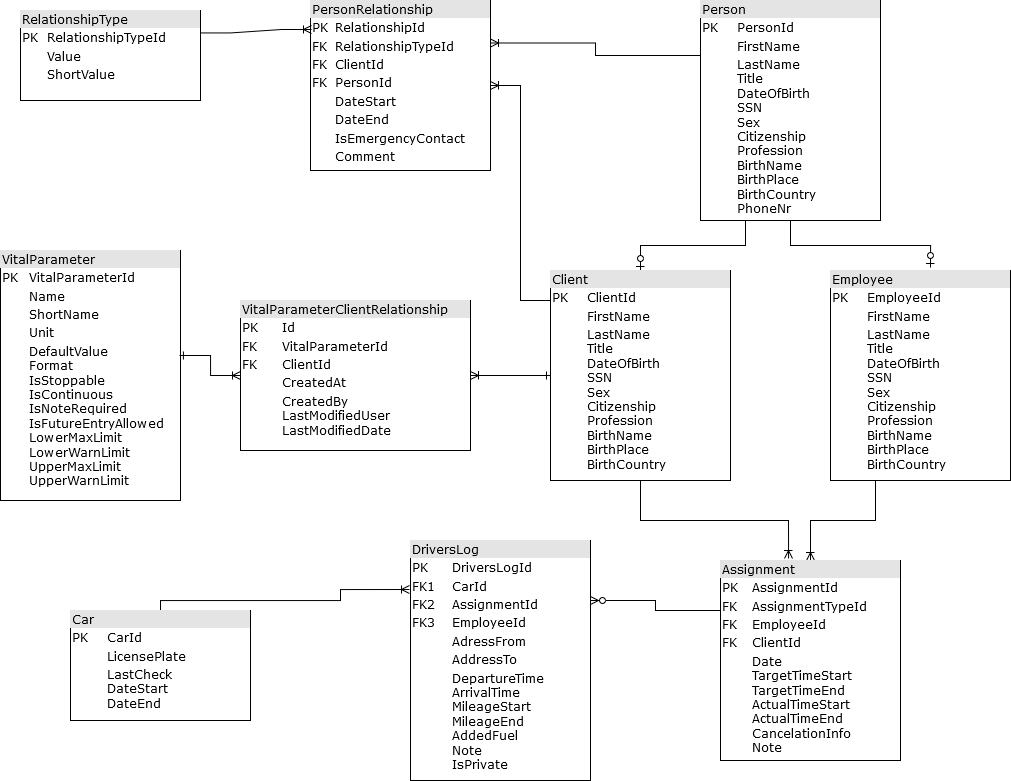

The diagram above was exported from draw.io. Its source (the exported page's mxGraphModel, read from the mxfile embedded in the PNG):
<mxGraphModel dx="2954" dy="1105" grid="1" gridSize="10" guides="1" tooltips="1" connect="1" arrows="1" fold="1" page="1" pageScale="1" pageWidth="1100" pageHeight="850" background="none" math="0" shadow="0">
  <root>
    <mxCell id="0" />
    <mxCell id="1" parent="0" />
    <mxCell id="pdebsWSVnpyp-Z4xWeKY-9" style="edgeStyle=orthogonalEdgeStyle;rounded=0;orthogonalLoop=1;jettySize=auto;html=1;exitX=0.25;exitY=1;exitDx=0;exitDy=0;endArrow=ERoneToMany;endFill=0;" parent="1" source="2ed32ef02a7f4228-1" target="2ed32ef02a7f4228-4" edge="1">
      <mxGeometry relative="1" as="geometry" />
    </mxCell>
    <mxCell id="2ed32ef02a7f4228-1" value="&lt;div style=&quot;box-sizing:border-box;width:100%;background:#e4e4e4;padding:2px;&quot;&gt;Employee&lt;/div&gt;&lt;table style=&quot;width:100%;font-size:1em;&quot; cellpadding=&quot;2&quot; cellspacing=&quot;0&quot;&gt;&lt;tbody&gt;&lt;tr&gt;&lt;td&gt;PK&lt;/td&gt;&lt;td&gt;EmployeeId&lt;/td&gt;&lt;/tr&gt;&lt;tr&gt;&lt;td&gt;&lt;br&gt;&lt;/td&gt;&lt;td&gt;FirstName&lt;/td&gt;&lt;/tr&gt;&lt;tr&gt;&lt;td&gt;&lt;/td&gt;&lt;td&gt;LastName&lt;br&gt;Title&lt;br&gt;DateOfBirth&lt;br&gt;SSN&lt;br&gt;Sex&lt;br&gt;Citizenship&lt;br&gt;Profession&lt;br&gt;BirthName&lt;br&gt;BirthPlace&lt;br&gt;BirthCountry&lt;/td&gt;&lt;/tr&gt;&lt;/tbody&gt;&lt;/table&gt;" style="verticalAlign=top;align=left;overflow=fill;html=1;rounded=0;shadow=0;comic=0;labelBackgroundColor=none;strokeWidth=1;fontFamily=Verdana;fontSize=12" parent="1" vertex="1">
      <mxGeometry x="860" y="320" width="180" height="210" as="geometry" />
    </mxCell>
    <mxCell id="2ed32ef02a7f4228-2" value="&lt;div style=&quot;box-sizing: border-box ; width: 100% ; background: #e4e4e4 ; padding: 2px&quot;&gt;DriversLog&lt;/div&gt;&lt;table style=&quot;width: 100% ; font-size: 1em&quot; cellpadding=&quot;2&quot; cellspacing=&quot;0&quot;&gt;&lt;tbody&gt;&lt;tr&gt;&lt;td&gt;PK&lt;/td&gt;&lt;td&gt;DriversLogId&lt;/td&gt;&lt;/tr&gt;&lt;tr&gt;&lt;td&gt;FK1&lt;/td&gt;&lt;td&gt;CarId&lt;/td&gt;&lt;/tr&gt;&lt;tr&gt;&lt;td&gt;FK2&lt;/td&gt;&lt;td&gt;AssignmentId&lt;br&gt;&lt;/td&gt;&lt;/tr&gt;&lt;tr&gt;&lt;td&gt;FK3&lt;/td&gt;&lt;td&gt;EmployeeId&lt;/td&gt;&lt;/tr&gt;&lt;tr&gt;&lt;td&gt;&lt;br&gt;&lt;/td&gt;&lt;td&gt;AdressFrom&lt;br&gt;&lt;/td&gt;&lt;/tr&gt;&lt;tr&gt;&lt;td&gt;&lt;br&gt;&lt;/td&gt;&lt;td&gt;AddressTo&lt;br&gt;&lt;/td&gt;&lt;/tr&gt;&lt;tr&gt;&lt;td&gt;&lt;br&gt;&lt;/td&gt;&lt;td&gt;DepartureTime&lt;br&gt;ArrivalTime&lt;br&gt;MileageStart&lt;br&gt;MileageEnd&lt;br&gt;AddedFuel&lt;br&gt;Note&lt;br&gt;IsPrivate&lt;/td&gt;&lt;/tr&gt;&lt;/tbody&gt;&lt;/table&gt;" style="verticalAlign=top;align=left;overflow=fill;html=1;rounded=0;shadow=0;comic=0;labelBackgroundColor=none;strokeWidth=1;fontFamily=Verdana;fontSize=12" parent="1" vertex="1">
      <mxGeometry x="440" y="590" width="180" height="240" as="geometry" />
    </mxCell>
    <mxCell id="2ed32ef02a7f4228-3" value="&lt;div style=&quot;box-sizing: border-box ; width: 100% ; background: #e4e4e4 ; padding: 2px&quot;&gt;RelationshipType&lt;/div&gt;&lt;table style=&quot;width: 100% ; font-size: 1em&quot; cellpadding=&quot;2&quot; cellspacing=&quot;0&quot;&gt;&lt;tbody&gt;&lt;tr&gt;&lt;td&gt;PK&lt;/td&gt;&lt;td&gt;RelationshipTypeId&lt;/td&gt;&lt;/tr&gt;&lt;tr&gt;&lt;td&gt;&lt;br&gt;&lt;/td&gt;&lt;td&gt;Value&lt;/td&gt;&lt;/tr&gt;&lt;tr&gt;&lt;td&gt;&lt;/td&gt;&lt;td&gt;ShortValue&lt;/td&gt;&lt;/tr&gt;&lt;tr&gt;&lt;td&gt;&lt;br&gt;&lt;/td&gt;&lt;td&gt;&lt;br&gt;&lt;/td&gt;&lt;/tr&gt;&lt;/tbody&gt;&lt;/table&gt;" style="verticalAlign=top;align=left;overflow=fill;html=1;rounded=0;shadow=0;comic=0;labelBackgroundColor=none;strokeWidth=1;fontFamily=Verdana;fontSize=12" parent="1" vertex="1">
      <mxGeometry x="50" y="60" width="180" height="90" as="geometry" />
    </mxCell>
    <mxCell id="pdebsWSVnpyp-Z4xWeKY-10" style="edgeStyle=orthogonalEdgeStyle;rounded=0;orthogonalLoop=1;jettySize=auto;html=1;exitX=0;exitY=0.25;exitDx=0;exitDy=0;entryX=1;entryY=0.25;entryDx=0;entryDy=0;endArrow=ERzeroToMany;endFill=0;" parent="1" source="2ed32ef02a7f4228-4" target="2ed32ef02a7f4228-2" edge="1">
      <mxGeometry relative="1" as="geometry" />
    </mxCell>
    <mxCell id="2ed32ef02a7f4228-4" value="&lt;div style=&quot;box-sizing: border-box ; width: 100% ; background: #e4e4e4 ; padding: 2px&quot;&gt;Assignment&lt;/div&gt;&lt;table style=&quot;width: 100% ; font-size: 1em&quot; cellpadding=&quot;2&quot; cellspacing=&quot;0&quot;&gt;&lt;tbody&gt;&lt;tr&gt;&lt;td&gt;PK&lt;/td&gt;&lt;td&gt;&lt;br&gt;&lt;/td&gt;&lt;td&gt;AssignmentId&lt;/td&gt;&lt;/tr&gt;&lt;tr&gt;&lt;td&gt;FK&lt;/td&gt;&lt;td&gt;&lt;br&gt;&lt;/td&gt;&lt;td&gt;AssignmentTypeId&lt;br&gt;&lt;/td&gt;&lt;/tr&gt;&lt;tr&gt;&lt;td&gt;FK&lt;/td&gt;&lt;td&gt;&lt;br&gt;&lt;/td&gt;&lt;td&gt;EmployeeId&lt;br&gt;&lt;/td&gt;&lt;/tr&gt;&lt;tr&gt;&lt;td&gt;FK&lt;/td&gt;&lt;td&gt;&lt;br&gt;&lt;/td&gt;&lt;td&gt;ClientId&lt;br&gt;&lt;/td&gt;&lt;/tr&gt;&lt;tr&gt;&lt;td&gt;&lt;br&gt;&lt;/td&gt;&lt;td&gt;&lt;br&gt;&lt;/td&gt;&lt;td&gt;Date&lt;br&gt;TargetTimeStart&lt;br&gt;TargetTimeEnd&lt;br&gt;ActualTimeStart&lt;br&gt;ActualTimeEnd&lt;br&gt;CancelationInfo&lt;br&gt;Note&lt;br&gt;&lt;br&gt;&lt;/td&gt;&lt;/tr&gt;&lt;/tbody&gt;&lt;/table&gt;" style="verticalAlign=top;align=left;overflow=fill;html=1;rounded=0;shadow=0;comic=0;labelBackgroundColor=none;strokeWidth=1;fontFamily=Verdana;fontSize=12" parent="1" vertex="1">
      <mxGeometry x="750" y="610" width="180" height="200" as="geometry" />
    </mxCell>
    <mxCell id="pdebsWSVnpyp-Z4xWeKY-4" style="edgeStyle=orthogonalEdgeStyle;rounded=0;orthogonalLoop=1;jettySize=auto;html=1;exitX=0.25;exitY=1;exitDx=0;exitDy=0;entryX=0.5;entryY=0;entryDx=0;entryDy=0;endArrow=ERzeroToOne;endFill=0;" parent="1" source="2ed32ef02a7f4228-8" target="2ed32ef02a7f4228-12" edge="1">
      <mxGeometry relative="1" as="geometry" />
    </mxCell>
    <mxCell id="pdebsWSVnpyp-Z4xWeKY-7" style="edgeStyle=orthogonalEdgeStyle;rounded=0;orthogonalLoop=1;jettySize=auto;html=1;exitX=0;exitY=0.25;exitDx=0;exitDy=0;entryX=1;entryY=0.25;entryDx=0;entryDy=0;endArrow=ERoneToMany;endFill=0;" parent="1" source="2ed32ef02a7f4228-8" target="2ed32ef02a7f4228-10" edge="1">
      <mxGeometry relative="1" as="geometry" />
    </mxCell>
    <mxCell id="2ed32ef02a7f4228-8" value="&lt;div style=&quot;box-sizing: border-box ; width: 100% ; background: #e4e4e4 ; padding: 2px&quot;&gt;Person&lt;/div&gt;&lt;table style=&quot;width: 100% ; font-size: 1em&quot; cellpadding=&quot;2&quot; cellspacing=&quot;0&quot;&gt;&lt;tbody&gt;&lt;tr&gt;&lt;td&gt;PK&lt;/td&gt;&lt;td&gt;PersonId&lt;/td&gt;&lt;/tr&gt;&lt;tr&gt;&lt;td&gt;&lt;br&gt;&lt;/td&gt;&lt;td&gt;FirstName&lt;br&gt;&lt;/td&gt;&lt;/tr&gt;&lt;tr&gt;&lt;td&gt;&lt;/td&gt;&lt;td&gt;LastName&lt;br&gt;Title&lt;br&gt;DateOfBirth&lt;br&gt;SSN&lt;br&gt;Sex&lt;br&gt;Citizenship&lt;br&gt;Profession&lt;br&gt;BirthName&lt;br&gt;BirthPlace&lt;br&gt;BirthCountry&lt;br&gt;PhoneNr&lt;/td&gt;&lt;/tr&gt;&lt;/tbody&gt;&lt;/table&gt;" style="verticalAlign=top;align=left;overflow=fill;html=1;rounded=0;shadow=0;comic=0;labelBackgroundColor=none;strokeWidth=1;fontFamily=Verdana;fontSize=12" parent="1" vertex="1">
      <mxGeometry x="730" y="50" width="180" height="220" as="geometry" />
    </mxCell>
    <mxCell id="2ed32ef02a7f4228-10" value="&lt;div style=&quot;box-sizing: border-box ; width: 100% ; background: #e4e4e4 ; padding: 2px&quot;&gt;PersonRelationship&lt;/div&gt;&lt;table style=&quot;width: 100% ; font-size: 1em&quot; cellpadding=&quot;2&quot; cellspacing=&quot;0&quot;&gt;&lt;tbody&gt;&lt;tr&gt;&lt;td&gt;PK&lt;/td&gt;&lt;td&gt;RelationshipId&lt;/td&gt;&lt;/tr&gt;&lt;tr&gt;&lt;td&gt;FK&lt;/td&gt;&lt;td&gt;RelationshipTypeId&lt;/td&gt;&lt;/tr&gt;&lt;tr&gt;&lt;td&gt;FK&lt;/td&gt;&lt;td&gt;ClientId&lt;/td&gt;&lt;/tr&gt;&lt;tr&gt;&lt;td&gt;FK&lt;br&gt;&lt;/td&gt;&lt;td&gt;PersonId&lt;br&gt;&lt;/td&gt;&lt;/tr&gt;&lt;tr&gt;&lt;td&gt;&lt;br&gt;&lt;/td&gt;&lt;td&gt;DateStart&lt;br&gt;&lt;/td&gt;&lt;/tr&gt;&lt;tr&gt;&lt;td&gt;&lt;br&gt;&lt;/td&gt;&lt;td&gt;DateEnd&lt;/td&gt;&lt;/tr&gt;&lt;tr&gt;&lt;td&gt;&lt;br&gt;&lt;/td&gt;&lt;td&gt;IsEmergencyContact&lt;br&gt;&lt;/td&gt;&lt;/tr&gt;&lt;tr&gt;&lt;td&gt;&lt;br&gt;&lt;/td&gt;&lt;td&gt;Comment&lt;br&gt;&lt;/td&gt;&lt;/tr&gt;&lt;tr&gt;&lt;td&gt;&lt;br&gt;&lt;/td&gt;&lt;td&gt;&lt;/td&gt;&lt;/tr&gt;&lt;/tbody&gt;&lt;/table&gt;" style="verticalAlign=top;align=left;overflow=fill;html=1;rounded=0;shadow=0;comic=0;labelBackgroundColor=none;strokeWidth=1;fontFamily=Verdana;fontSize=12" parent="1" vertex="1">
      <mxGeometry x="340" y="50" width="180" height="170" as="geometry" />
    </mxCell>
    <mxCell id="pdebsWSVnpyp-Z4xWeKY-11" style="edgeStyle=orthogonalEdgeStyle;rounded=0;orthogonalLoop=1;jettySize=auto;html=1;exitX=0.5;exitY=0;exitDx=0;exitDy=0;endArrow=ERoneToMany;endFill=0;entryX=-0.006;entryY=0.204;entryDx=0;entryDy=0;entryPerimeter=0;" parent="1" source="2ed32ef02a7f4228-11" target="2ed32ef02a7f4228-2" edge="1">
      <mxGeometry relative="1" as="geometry">
        <Array as="points">
          <mxPoint x="190" y="650" />
          <mxPoint x="370" y="650" />
          <mxPoint x="370" y="639" />
        </Array>
      </mxGeometry>
    </mxCell>
    <mxCell id="2ed32ef02a7f4228-11" value="&lt;div style=&quot;box-sizing:border-box;width:100%;background:#e4e4e4;padding:2px;&quot;&gt;Car&lt;/div&gt;&lt;table style=&quot;width:100%;font-size:1em;&quot; cellpadding=&quot;2&quot; cellspacing=&quot;0&quot;&gt;&lt;tbody&gt;&lt;tr&gt;&lt;td&gt;PK&lt;/td&gt;&lt;td&gt;CarId&lt;/td&gt;&lt;/tr&gt;&lt;tr&gt;&lt;td&gt;&lt;br&gt;&lt;/td&gt;&lt;td&gt;LicensePlate&lt;/td&gt;&lt;/tr&gt;&lt;tr&gt;&lt;td&gt;&lt;/td&gt;&lt;td&gt;LastCheck&lt;br&gt;DateStart&lt;br&gt;DateEnd&lt;/td&gt;&lt;/tr&gt;&lt;/tbody&gt;&lt;/table&gt;" style="verticalAlign=top;align=left;overflow=fill;html=1;rounded=0;shadow=0;comic=0;labelBackgroundColor=none;strokeWidth=1;fontFamily=Verdana;fontSize=12" parent="1" vertex="1">
      <mxGeometry x="100" y="660" width="180" height="110" as="geometry" />
    </mxCell>
    <mxCell id="pdebsWSVnpyp-Z4xWeKY-8" style="edgeStyle=orthogonalEdgeStyle;rounded=0;orthogonalLoop=1;jettySize=auto;html=1;exitX=0;exitY=0.143;exitDx=0;exitDy=0;entryX=1;entryY=0.5;entryDx=0;entryDy=0;endArrow=ERoneToMany;endFill=0;exitPerimeter=0;" parent="1" source="2ed32ef02a7f4228-12" target="2ed32ef02a7f4228-10" edge="1">
      <mxGeometry relative="1" as="geometry" />
    </mxCell>
    <mxCell id="2ed32ef02a7f4228-12" value="&lt;div style=&quot;box-sizing: border-box ; width: 100% ; background: #e4e4e4 ; padding: 2px&quot;&gt;Client&lt;/div&gt;&lt;table style=&quot;width: 100% ; font-size: 1em&quot; cellpadding=&quot;2&quot; cellspacing=&quot;0&quot;&gt;&lt;tbody&gt;&lt;tr&gt;&lt;td&gt;PK&lt;/td&gt;&lt;td&gt;ClientId&lt;/td&gt;&lt;/tr&gt;&lt;tr&gt;&lt;td&gt;&lt;br&gt;&lt;/td&gt;&lt;td&gt;FirstName&lt;br&gt;&lt;/td&gt;&lt;/tr&gt;&lt;tr&gt;&lt;td&gt;&lt;/td&gt;&lt;td&gt;LastName&lt;br&gt;Title&lt;br&gt;DateOfBirth&lt;br&gt;SSN&lt;br&gt;Sex&lt;br&gt;Citizenship&lt;br&gt;Profession&lt;br&gt;BirthName&lt;br&gt;BirthPlace&lt;br&gt;BirthCountry&lt;/td&gt;&lt;/tr&gt;&lt;tr&gt;&lt;td&gt;&lt;br&gt;&lt;/td&gt;&lt;td&gt;&lt;br&gt;&lt;/td&gt;&lt;/tr&gt;&lt;tr&gt;&lt;td&gt;&lt;br&gt;&lt;/td&gt;&lt;td&gt;&lt;br&gt;&lt;/td&gt;&lt;/tr&gt;&lt;tr&gt;&lt;td&gt;&lt;br&gt;&lt;/td&gt;&lt;td&gt;&lt;br&gt;&lt;/td&gt;&lt;/tr&gt;&lt;/tbody&gt;&lt;/table&gt;" style="verticalAlign=top;align=left;overflow=fill;html=1;rounded=0;shadow=0;comic=0;labelBackgroundColor=none;strokeWidth=1;fontFamily=Verdana;fontSize=12" parent="1" vertex="1">
      <mxGeometry x="580" y="320" width="180" height="210" as="geometry" />
    </mxCell>
    <mxCell id="pdebsWSVnpyp-Z4xWeKY-3" style="edgeStyle=entityRelationEdgeStyle;rounded=0;orthogonalLoop=1;jettySize=auto;html=1;exitX=1;exitY=0.25;exitDx=0;exitDy=0;entryX=0.006;entryY=0.171;entryDx=0;entryDy=0;entryPerimeter=0;endArrow=ERoneToMany;endFill=0;" parent="1" source="2ed32ef02a7f4228-3" target="2ed32ef02a7f4228-10" edge="1">
      <mxGeometry relative="1" as="geometry" />
    </mxCell>
    <mxCell id="pdebsWSVnpyp-Z4xWeKY-5" style="edgeStyle=orthogonalEdgeStyle;rounded=0;orthogonalLoop=1;jettySize=auto;html=1;exitX=0.5;exitY=1;exitDx=0;exitDy=0;entryX=0.556;entryY=-0.014;entryDx=0;entryDy=0;entryPerimeter=0;endArrow=ERzeroToOne;endFill=0;" parent="1" source="2ed32ef02a7f4228-8" target="2ed32ef02a7f4228-1" edge="1">
      <mxGeometry relative="1" as="geometry" />
    </mxCell>
    <mxCell id="pdebsWSVnpyp-Z4xWeKY-12" style="edgeStyle=orthogonalEdgeStyle;rounded=0;orthogonalLoop=1;jettySize=auto;html=1;exitX=0.5;exitY=1;exitDx=0;exitDy=0;entryX=0.378;entryY=-0.01;entryDx=0;entryDy=0;entryPerimeter=0;endArrow=ERoneToMany;endFill=0;" parent="1" source="2ed32ef02a7f4228-12" target="2ed32ef02a7f4228-4" edge="1">
      <mxGeometry relative="1" as="geometry" />
    </mxCell>
    <mxCell id="rLC2vlMpMtzJoINr3MqG-1" value="&lt;div style=&quot;box-sizing: border-box; width: 100%; background: rgb(228, 228, 228); padding: 2px;&quot;&gt;VitalParameter&lt;/div&gt;&lt;table style=&quot;width: 100% ; font-size: 1em&quot; cellpadding=&quot;2&quot; cellspacing=&quot;0&quot;&gt;&lt;tbody&gt;&lt;tr&gt;&lt;td&gt;PK&lt;/td&gt;&lt;td&gt;&lt;br&gt;&lt;/td&gt;&lt;td&gt;VitalParameterId&lt;/td&gt;&lt;/tr&gt;&lt;tr&gt;&lt;td&gt;&lt;br&gt;&lt;/td&gt;&lt;td&gt;&lt;br&gt;&lt;/td&gt;&lt;td&gt;Name&lt;/td&gt;&lt;/tr&gt;&lt;tr&gt;&lt;td&gt;&lt;br&gt;&lt;/td&gt;&lt;td&gt;&lt;br&gt;&lt;/td&gt;&lt;td&gt;ShortName&lt;/td&gt;&lt;/tr&gt;&lt;tr&gt;&lt;td&gt;&lt;br&gt;&lt;/td&gt;&lt;td&gt;&lt;br&gt;&lt;/td&gt;&lt;td&gt;Unit&lt;/td&gt;&lt;/tr&gt;&lt;tr&gt;&lt;td&gt;&lt;br&gt;&lt;/td&gt;&lt;td&gt;&lt;br&gt;&lt;/td&gt;&lt;td&gt;DefaultValue&lt;br&gt;Format&lt;br&gt;IsStoppable&lt;br&gt;IsContinuous&lt;br&gt;IsNoteRequired&lt;br&gt;IsFutureEntryAllowed&lt;br&gt;LowerMaxLimit&lt;br&gt;LowerWarnLimit&lt;br&gt;UpperMaxLimit&lt;br&gt;UpperWarnLimit&lt;br&gt;&lt;br&gt;&lt;br&gt;&lt;/td&gt;&lt;/tr&gt;&lt;/tbody&gt;&lt;/table&gt;" style="verticalAlign=top;align=left;overflow=fill;html=1;rounded=0;shadow=0;comic=0;labelBackgroundColor=none;strokeWidth=1;fontFamily=Verdana;fontSize=12" vertex="1" parent="1">
      <mxGeometry x="30" y="300" width="180" height="250" as="geometry" />
    </mxCell>
    <mxCell id="rLC2vlMpMtzJoINr3MqG-2" value="&lt;div style=&quot;box-sizing: border-box; width: 100%; background: rgb(228, 228, 228); padding: 2px;&quot;&gt;VitalParameterClientRelationship&lt;/div&gt;&lt;table style=&quot;width: 100% ; font-size: 1em&quot; cellpadding=&quot;2&quot; cellspacing=&quot;0&quot;&gt;&lt;tbody&gt;&lt;tr&gt;&lt;td&gt;PK&lt;/td&gt;&lt;td&gt;&lt;br&gt;&lt;/td&gt;&lt;td&gt;Id&lt;br&gt;&lt;/td&gt;&lt;/tr&gt;&lt;tr&gt;&lt;td&gt;FK&lt;/td&gt;&lt;td&gt;&lt;br&gt;&lt;/td&gt;&lt;td&gt;VitalParameterId&lt;br&gt;&lt;/td&gt;&lt;/tr&gt;&lt;tr&gt;&lt;td&gt;FK&lt;/td&gt;&lt;td&gt;&lt;br&gt;&lt;/td&gt;&lt;td&gt;ClientId&lt;br&gt;&lt;/td&gt;&lt;/tr&gt;&lt;tr&gt;&lt;td&gt;&lt;br&gt;&lt;/td&gt;&lt;td&gt;&lt;br&gt;&lt;/td&gt;&lt;td&gt;CreatedAt&lt;br&gt;&lt;/td&gt;&lt;/tr&gt;&lt;tr&gt;&lt;td&gt;&lt;br&gt;&lt;/td&gt;&lt;td&gt;&lt;br&gt;&lt;/td&gt;&lt;td&gt;CreatedBy&lt;br&gt;LastModifiedUser&lt;br&gt;LastModifiedDate&lt;br&gt;&lt;br&gt;&lt;br&gt;&lt;/td&gt;&lt;/tr&gt;&lt;/tbody&gt;&lt;/table&gt;" style="verticalAlign=top;align=left;overflow=fill;html=1;rounded=0;shadow=0;comic=0;labelBackgroundColor=none;strokeWidth=1;fontFamily=Verdana;fontSize=12" vertex="1" parent="1">
      <mxGeometry x="270" y="350" width="230" height="150" as="geometry" />
    </mxCell>
    <mxCell id="rLC2vlMpMtzJoINr3MqG-4" style="edgeStyle=orthogonalEdgeStyle;rounded=0;orthogonalLoop=1;jettySize=auto;html=1;entryX=0.994;entryY=0.42;entryDx=0;entryDy=0;entryPerimeter=0;startArrow=ERoneToMany;startFill=0;endArrow=ERone;endFill=0;" edge="1" parent="1" source="rLC2vlMpMtzJoINr3MqG-2" target="rLC2vlMpMtzJoINr3MqG-1">
      <mxGeometry relative="1" as="geometry" />
    </mxCell>
    <mxCell id="rLC2vlMpMtzJoINr3MqG-5" style="edgeStyle=orthogonalEdgeStyle;rounded=0;orthogonalLoop=1;jettySize=auto;html=1;exitX=1;exitY=0.5;exitDx=0;exitDy=0;endArrow=ERone;endFill=0;startArrow=ERoneToMany;startFill=0;" edge="1" parent="1" source="rLC2vlMpMtzJoINr3MqG-2" target="2ed32ef02a7f4228-12">
      <mxGeometry relative="1" as="geometry" />
    </mxCell>
  </root>
</mxGraphModel>